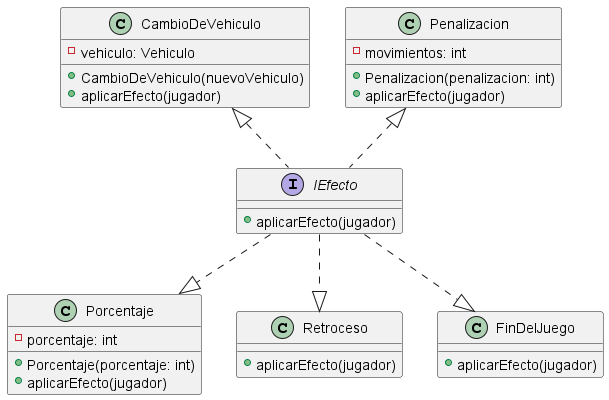

The diagram above was rendered by PlantUML. Its source (embedded in the PNG):
@startuml
'https://plantuml.com/class-diagram

interface IEfecto {
    + aplicarEfecto(jugador)
}

class CambioDeVehiculo {
    - vehiculo: Vehiculo
    + CambioDeVehiculo(nuevoVehiculo)
    + aplicarEfecto(jugador)
}

class Penalizacion {
    - movimientos: int
    + Penalizacion(penalizacion: int)
    + aplicarEfecto(jugador)
}

class Porcentaje {
    - porcentaje: int
    + Porcentaje(porcentaje: int)
    + aplicarEfecto(jugador)
}

class Retroceso {
    + aplicarEfecto(jugador)
}

class FinDelJuego {
    + aplicarEfecto(jugador)
}

CambioDeVehiculo <|.. IEfecto 
Penalizacion <|.. IEfecto

IEfecto ..|> FinDelJuego
IEfecto ..|> Porcentaje
IEfecto ..|> Retroceso

@enduml